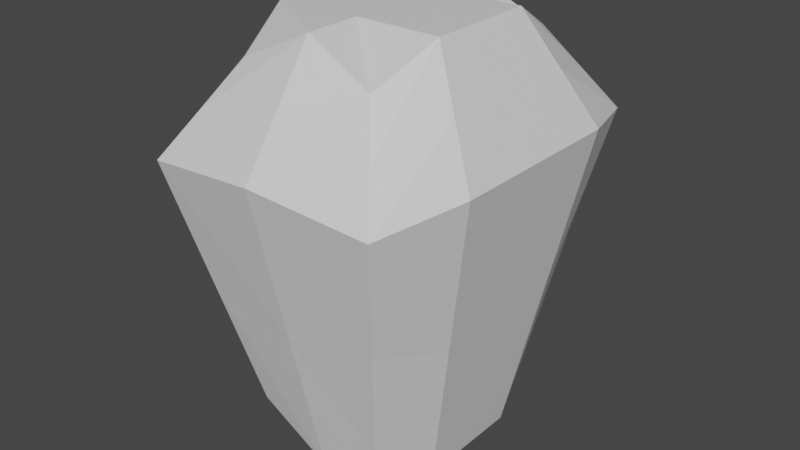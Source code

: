 # Source: torso.blend  (saved by Blender 3.4.6; exported with 4.5.12 LTS)
import bpy
from mathutils import Matrix  # noqa: F401  (used for matrix-valued properties, if any)

bpy.ops.wm.read_factory_settings(use_empty=True)
scene = bpy.context.scene
scene.name = 'Scene'

# ---- collections
col_collection = bpy.data.collections.new('Collection'); scene.collection.children.link(col_collection)

# ---- materials (node trees are filled in below, after node groups)
mat_material = bpy.data.materials.new('Material')
mat_material.alpha_threshold = 0.0
mat_material.use_transparent_shadow = False
mat_material.roughness = 0.5
mat_material.line_color = (0.0, 0.0, 0.0, 1.0)

# ---- material node trees
mat_material.use_nodes = True; mat_material.node_tree.nodes.clear()
_N = mat_material.node_tree.nodes; _L = mat_material.node_tree.links
n0 = _N.new('ShaderNodeOutputMaterial'); n0.name = 'Material Output'; n0.location = (300, 300)
n1 = _N.new('ShaderNodeBsdfPrincipled'); n1.name = 'Principled BSDF'; n1.location = (10, 300)
n1.distribution = 'GGX'
n1.subsurface_method = 'RANDOM_WALK_SKIN'
n1.inputs[3].default_value = 1.45
n1.inputs[27].default_value = (0.0, 0.0, 0.0, 1.0)
n1.inputs[28].default_value = 1.0
_L.new(n1.outputs[0], n0.inputs[0])
n0.is_active_output = True

# ---- world
world_world = bpy.data.worlds.new('World'); scene.world = world_world
world_world.use_nodes = True; world_world.node_tree.nodes.clear()
_N = world_world.node_tree.nodes; _L = world_world.node_tree.links
n0 = _N.new('ShaderNodeOutputWorld'); n0.name = 'World Output'; n0.location = (300, 300)
n1 = _N.new('ShaderNodeBackground'); n1.name = 'Background'; n1.location = (10, 300)
n1.inputs[0].default_value = (0.05088, 0.05088, 0.05088, 1.0)
_L.new(n1.outputs[0], n0.inputs[0])
n0.is_active_output = True
world_world.color = (0.05088, 0.05088, 0.05088)
world_world.use_sun_shadow = False
world_world.sun_shadow_jitter_overblur = 0.0

# ---- meshes
me_cube = bpy.data.meshes.new('Cube')
me_cube.from_pydata([(0.042, 0.9025, 0.2424), (0.4244, 1.376, -0.4202), (0.1708, 0.0, 0.498), (0.6458, 0.0, -0.325), (-1.021, 0.9025, 0.2424), (-1.403, 1.376, -0.4202), (-1.15, 0.0, 0.498), (-1.625, 0.0, -0.325), (0.042, 0.9025, -2.391), (0.1708, 0.0, -2.774), (-1.021, 0.9025, -2.391), (-1.15, 0.0, -2.774), (-1.625, 0.7225, -0.325), (-0.4894, 1.445, -0.325), (0.2332, 1.139, -0.0889), (-1.387, 0.0, 0.08648), (0.4083, 0.0, 0.08648), (-1.212, 1.139, -0.0889), (-0.4894, 0.0, 0.498), (0.1708, 0.4283, 0.498), (-0.4894, 0.0, -0.325), (-1.15, 0.4283, 0.498), (-0.4894, 0.8566, 0.498), (0.6458, 0.7225, -0.325), (-1.15, 0.4283, -2.774), (-0.4894, 0.8566, -2.774), (-0.4894, 0.0, -2.774), (0.1708, 0.4283, -2.774), (-1.387, 0.0, -1.549), (0.4083, 0.0, -1.549), (-1.212, 1.139, -1.406), (0.2332, 1.139, -1.406), (-0.4894, 1.151, -1.549), (0.4083, 0.5754, -1.549), (-1.387, 0.5754, -1.549), (-0.4894, 0.4283, -2.774), (-0.4894, 1.151, 0.08648), (0.4083, 0.5754, 0.08648), (-0.4894, 0.0, -1.549), (-1.387, 0.5754, 0.08648), (-0.4894, 0.0, 0.08648), (-0.4894, 0.4283, 0.498)], [], [(41, 21, 6, 18), (40, 18, 6, 15), (39, 21, 4, 17), (38, 28, 11, 26), (37, 19, 2, 16), (36, 22, 0, 14), (35, 27, 9, 26), (34, 30, 10, 24), (33, 29, 9, 27), (32, 31, 8, 25), (30, 32, 25, 10), (5, 13, 32, 30), (13, 1, 31, 32), (31, 33, 27, 8), (1, 23, 33, 31), (23, 3, 29, 33), (28, 34, 24, 11), (7, 12, 34, 28), (12, 5, 30, 34), (24, 35, 26, 11), (10, 25, 35, 24), (25, 8, 27, 35), (13, 36, 14, 1), (5, 17, 36, 13), (17, 4, 22, 36), (23, 37, 16, 3), (1, 14, 37, 23), (14, 0, 19, 37), (29, 38, 26, 9), (3, 20, 38, 29), (20, 7, 28, 38), (12, 39, 17, 5), (7, 15, 39, 12), (15, 6, 21, 39), (20, 40, 15, 7), (3, 16, 40, 20), (16, 2, 18, 40), (19, 41, 18, 2), (0, 22, 41, 19), (22, 4, 21, 41)])
_uv = me_cube.uv_layers.new(name='UVMap')
_uv.uv.foreach_set('vector', [0.75, 0.625, 0.875, 0.625, 0.875, 0.75, 0.75, 0.75, 0.5, 0.875, 0.625, 0.875, 0.625, 1.0, 0.5, 1.0, 0.5, 0.125, 0.625, 0.125, 0.625, 0.25, 0.5, 0.25, 0.375, 0.875, 0.375, 1.0, 0.375, 1.0, 0.375, 0.875, 0.5, 0.625, 0.625, 0.625, 0.625, 0.75, 0.5, 0.75, 0.5, 0.375, 0.625, 0.375, 0.625, 0.5, 0.5, 0.5, 0.25, 0.625, 0.375, 0.625, 0.375, 0.75, 0.25, 0.75, 0.375, 0.125, 0.375, 0.25, 0.375, 0.25, 0.375, 0.125, 0.375, 0.625, 0.375, 0.75, 0.375, 0.75, 0.375, 0.625, 0.375, 0.375, 0.375, 0.5, 0.375, 0.5, 0.375, 0.375, 0.375, 0.25, 0.375, 0.375, 0.375, 0.375, 0.375, 0.25, 0.375, 0.25, 0.375, 0.375, 0.375, 0.375, 0.375, 0.25, 0.375, 0.375, 0.375, 0.5, 0.375, 0.5, 0.375, 0.375, 0.375, 0.5, 0.375, 0.625, 0.375, 0.625, 0.375, 0.5, 0.375, 0.5, 0.375, 0.625, 0.375, 0.625, 0.375, 0.5, 0.375, 0.625, 0.375, 0.75, 0.375, 0.75, 0.375, 0.625, 0.375, 0.0, 0.375, 0.125, 0.375, 0.125, 0.375, 0.0, 0.375, 0.0, 0.375, 0.125, 0.375, 0.125, 0.375, 0.0, 0.375, 0.125, 0.375, 0.25, 0.375, 0.25, 0.375, 0.125, 0.125, 0.625, 0.25, 0.625, 0.25, 0.75, 0.125, 0.75, 0.125, 0.5, 0.25, 0.5, 0.25, 0.625, 0.125, 0.625, 0.25, 0.5, 0.375, 0.5, 0.375, 0.625, 0.25, 0.625, 0.375, 0.375, 0.5, 0.375, 0.5, 0.5, 0.375, 0.5, 0.375, 0.25, 0.5, 0.25, 0.5, 0.375, 0.375, 0.375, 0.5, 0.25, 0.625, 0.25, 0.625, 0.375, 0.5, 0.375, 0.375, 0.625, 0.5, 0.625, 0.5, 0.75, 0.375, 0.75, 0.375, 0.5, 0.5, 0.5, 0.5, 0.625, 0.375, 0.625, 0.5, 0.5, 0.625, 0.5, 0.625, 0.625, 0.5, 0.625, 0.375, 0.75, 0.375, 0.875, 0.375, 0.875, 0.375, 0.75, 0.375, 0.75, 0.375, 0.875, 0.375, 0.875, 0.375, 0.75, 0.375, 0.875, 0.375, 1.0, 0.375, 1.0, 0.375, 0.875, 0.375, 0.125, 0.5, 0.125, 0.5, 0.25, 0.375, 0.25, 0.375, 0.0, 0.5, 0.0, 0.5, 0.125, 0.375, 0.125, 0.5, 0.0, 0.625, 0.0, 0.625, 0.125, 0.5, 0.125, 0.375, 0.875, 0.5, 0.875, 0.5, 1.0, 0.375, 1.0, 0.375, 0.75, 0.5, 0.75, 0.5, 0.875, 0.375, 0.875, 0.5, 0.75, 0.625, 0.75, 0.625, 0.875, 0.5, 0.875, 0.625, 0.625, 0.75, 0.625, 0.75, 0.75, 0.625, 0.75, 0.625, 0.5, 0.75, 0.5, 0.75, 0.625, 0.625, 0.625, 0.75, 0.5, 0.875, 0.5, 0.875, 0.625, 0.75, 0.625])
me_cube.materials.append(mat_material)
me_cube.use_mirror_vertex_groups = False
me_cube.update()

# ---- objects
ob_cube = bpy.data.objects.new('Cube', me_cube)

# ---- transforms, parenting, visibility, modifiers, constraints
ob_cube.location = (0.0, 0.0, 0.0)
ob_cube.lock_rotations_4d = False
ob_cube.empty_display_type = 'ARROWS'
ob_cube.lineart.crease_threshold = 0.0
_m = ob_cube.modifiers.new('Mirror', 'MIRROR')
_m.use_axis = (False, True, False)
_m.use_clip = True

# ---- collection membership
col_collection.objects.link(ob_cube)

# ---- scene / render settings (as saved in the file)
scene.frame_start = 1; scene.frame_end = 250; scene.frame_set(1)
scene.render.engine = 'BLENDER_EEVEE_NEXT'
scene.cycles.sampling_pattern = 'TABULATED_SOBOL'
scene.cycles.use_light_tree = False
scene.view_settings.view_transform = 'Filmic'
bpy.context.view_layer.update()

# ---- added for rendering (the .blend has no active camera and no usable light): camera, sun
cam_auto = bpy.data.cameras.new('AutoCamera')
cam_auto.lens = 50.0
cam_auto.sensor_width = 36.0
cam_auto.clip_end = 1000.0
ob_auto_camera = bpy.data.objects.new('AutoCamera', cam_auto)
scene.collection.objects.link(ob_auto_camera)
ob_auto_camera.location = (4.06323, -5.4632, 2.50424)
ob_auto_camera.rotation_euler = (1.09748, -7.21219e-08, 0.694738)
scene.camera = ob_auto_camera
light_auto_sun = bpy.data.lights.new('AutoSun', 'SUN')
light_auto_sun.energy = 3.0
light_auto_sun.angle = 0.0523599
ob_auto_sun = bpy.data.objects.new('AutoSun', light_auto_sun)
scene.collection.objects.link(ob_auto_sun)
ob_auto_sun.rotation_euler = (0.872665, 0.174533, 0.523599)
bpy.context.view_layer.update()

